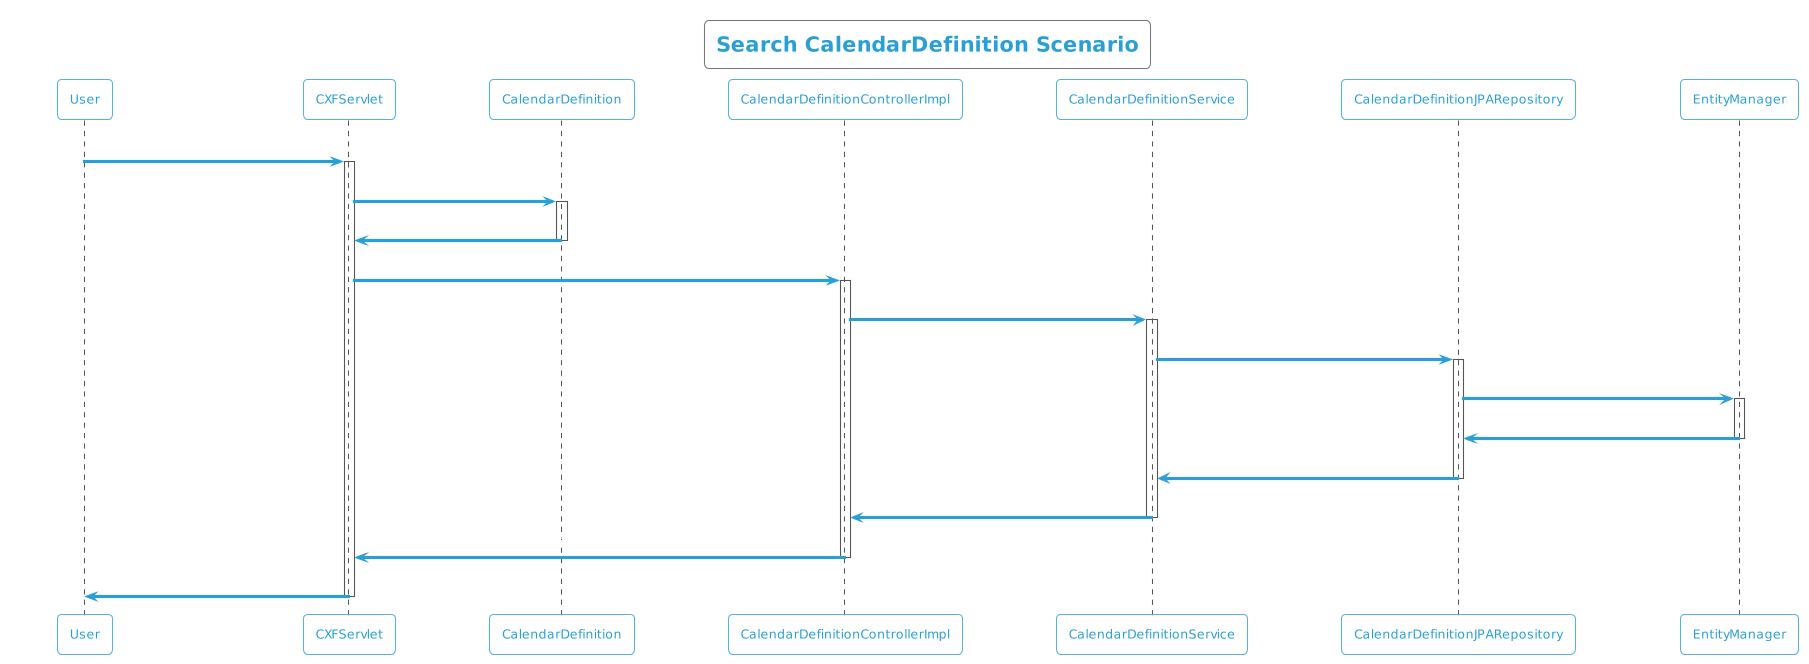

The diagram above was rendered by PlantUML. Its source (embedded in the PNG):
@startuml
!theme cyborg-outline
title Search CalendarDefinition Scenario
participant User
User -> CXFServlet: GET, CalendarDefinition
activate CXFServlet
CXFServlet -> CalendarDefinition: << search >>
activate CalendarDefinition
CalendarDefinition -> CXFServlet: << instance >>
deactivate CalendarDefinition
CXFServlet -> CalendarDefinitionControllerImpl: search(:CalendarDefinition)
activate CalendarDefinitionControllerImpl
CalendarDefinitionControllerImpl -> CalendarDefinitionService: search(:CalendarDefinition)
activate CalendarDefinitionService
CalendarDefinitionService -> CalendarDefinitionJPARepository: search(:CalendarDefinition)
activate CalendarDefinitionJPARepository
CalendarDefinitionJPARepository -> EntityManager: response(:CalendarDefinition)
activate EntityManager
EntityManager -> CalendarDefinitionJPARepository: << persisted CalendarDefinition >>
deactivate EntityManager
CalendarDefinitionJPARepository -> CalendarDefinitionService: << persisted CalendarDefinition >>
deactivate CalendarDefinitionJPARepository
CalendarDefinitionService -> CalendarDefinitionControllerImpl: << persisted CalendarDefinition >>
deactivate CalendarDefinitionService
CalendarDefinitionControllerImpl -> CXFServlet: << persisted CalendarDefinition >>
deactivate CalendarDefinitionControllerImpl
CXFServlet -> User: marshalled CalendarDefinition XML
deactivate CXFServlet
@enduml